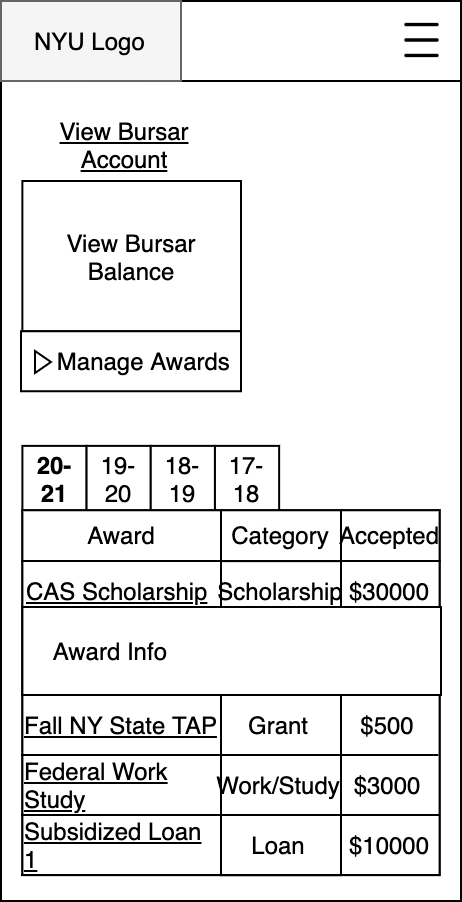

The diagram above was exported from draw.io. Its source (the exported page's mxGraphModel, read from the mxfile embedded in the PNG):
<mxGraphModel dx="2998" dy="-323" grid="1" gridSize="10" guides="1" tooltips="1" connect="1" arrows="1" fold="1" page="1" pageScale="1" pageWidth="850" pageHeight="1100" math="0" shadow="0">
  <root>
    <mxCell id="bExUy66jIIIUD1L80bGr-0" />
    <mxCell id="bExUy66jIIIUD1L80bGr-1" parent="bExUy66jIIIUD1L80bGr-0" />
    <mxCell id="bExUy66jIIIUD1L80bGr-2" value="" style="group" parent="bExUy66jIIIUD1L80bGr-1" connectable="0" vertex="1">
      <mxGeometry x="-880" y="1680" width="230" height="450" as="geometry" />
    </mxCell>
    <mxCell id="bExUy66jIIIUD1L80bGr-3" value="" style="rounded=0;whiteSpace=wrap;html=1;" parent="bExUy66jIIIUD1L80bGr-2" vertex="1">
      <mxGeometry width="230" height="450" as="geometry" />
    </mxCell>
    <mxCell id="bExUy66jIIIUD1L80bGr-4" value="&lt;u&gt;View Bursar Account&lt;/u&gt;" style="rounded=0;whiteSpace=wrap;html=1;opacity=0;" parent="bExUy66jIIIUD1L80bGr-2" vertex="1">
      <mxGeometry x="10.694418604651233" y="56.09756097560967" width="101.62790697674421" height="32.195121951219505" as="geometry" />
    </mxCell>
    <mxCell id="bExUy66jIIIUD1L80bGr-5" value="" style="rounded=0;whiteSpace=wrap;html=1;" parent="bExUy66jIIIUD1L80bGr-2" vertex="1">
      <mxGeometry x="10.697674418604606" y="254.6341463414633" width="208.60465116279076" height="182.4390243902439" as="geometry" />
    </mxCell>
    <mxCell id="bExUy66jIIIUD1L80bGr-6" value="View Bursar Balance" style="rounded=0;whiteSpace=wrap;html=1;" parent="bExUy66jIIIUD1L80bGr-2" vertex="1">
      <mxGeometry x="10.69" y="90" width="109.31" height="75.12" as="geometry" />
    </mxCell>
    <mxCell id="bExUy66jIIIUD1L80bGr-7" value="&lt;span style=&quot;font-size: 11px&quot;&gt;&lt;b&gt;20-21&lt;/b&gt;&lt;/span&gt;" style="rounded=0;whiteSpace=wrap;html=1;" parent="bExUy66jIIIUD1L80bGr-2" vertex="1">
      <mxGeometry x="10.697674418604606" y="222.43902439024396" width="32.09302325581399" height="32.195121951219505" as="geometry" />
    </mxCell>
    <mxCell id="bExUy66jIIIUD1L80bGr-8" value="&lt;font style=&quot;font-size: 11px&quot;&gt;19-20&lt;br&gt;&lt;/font&gt;" style="rounded=0;whiteSpace=wrap;html=1;" parent="bExUy66jIIIUD1L80bGr-2" vertex="1">
      <mxGeometry x="42.79069767441865" y="222.43902439024396" width="32.09302325581399" height="32.195121951219505" as="geometry" />
    </mxCell>
    <mxCell id="bExUy66jIIIUD1L80bGr-9" value="&lt;font style=&quot;font-size: 11px&quot;&gt;18-19&lt;br&gt;&lt;/font&gt;" style="rounded=0;whiteSpace=wrap;html=1;" parent="bExUy66jIIIUD1L80bGr-2" vertex="1">
      <mxGeometry x="74.88372093023258" y="222.43902439024396" width="32.09302325581399" height="32.195121951219505" as="geometry" />
    </mxCell>
    <mxCell id="bExUy66jIIIUD1L80bGr-10" value="&lt;font size=&quot;1&quot;&gt;17-18&lt;/font&gt;" style="rounded=0;whiteSpace=wrap;html=1;" parent="bExUy66jIIIUD1L80bGr-2" vertex="1">
      <mxGeometry x="106.97674418604663" y="222.43902439024396" width="32.09302325581399" height="32.195121951219505" as="geometry" />
    </mxCell>
    <mxCell id="bExUy66jIIIUD1L80bGr-11" value="&lt;font style=&quot;font-size: 11px&quot;&gt;Award&lt;/font&gt;" style="rounded=0;whiteSpace=wrap;html=1;align=center;" parent="bExUy66jIIIUD1L80bGr-2" vertex="1">
      <mxGeometry x="10.7" y="254.63" width="99.3" height="25.37" as="geometry" />
    </mxCell>
    <mxCell id="bExUy66jIIIUD1L80bGr-12" value="&lt;font style=&quot;font-size: 11px&quot;&gt;Category&lt;/font&gt;" style="rounded=0;whiteSpace=wrap;html=1;" parent="bExUy66jIIIUD1L80bGr-2" vertex="1">
      <mxGeometry x="110" y="254.63" width="60" height="25.37" as="geometry" />
    </mxCell>
    <mxCell id="bExUy66jIIIUD1L80bGr-13" value="&lt;font style=&quot;font-size: 9px&quot;&gt;Accepted&lt;/font&gt;" style="rounded=0;whiteSpace=wrap;html=1;" parent="bExUy66jIIIUD1L80bGr-2" vertex="1">
      <mxGeometry x="170" y="254.63" width="49.3" height="25.37" as="geometry" />
    </mxCell>
    <mxCell id="bExUy66jIIIUD1L80bGr-14" value="" style="rounded=0;whiteSpace=wrap;html=1;" parent="bExUy66jIIIUD1L80bGr-2" vertex="1">
      <mxGeometry x="10.7" y="280" width="99.3" height="157" as="geometry" />
    </mxCell>
    <mxCell id="bExUy66jIIIUD1L80bGr-15" value="" style="rounded=0;whiteSpace=wrap;html=1;" parent="bExUy66jIIIUD1L80bGr-2" vertex="1">
      <mxGeometry x="110" y="280.07" width="60" height="157" as="geometry" />
    </mxCell>
    <mxCell id="bExUy66jIIIUD1L80bGr-16" value="" style="rounded=0;whiteSpace=wrap;html=1;" parent="bExUy66jIIIUD1L80bGr-2" vertex="1">
      <mxGeometry x="170" y="280" width="49.3" height="157" as="geometry" />
    </mxCell>
    <mxCell id="bExUy66jIIIUD1L80bGr-17" value="&lt;font size=&quot;1&quot;&gt;&lt;u&gt;CAS Scholarship&lt;/u&gt;&lt;/font&gt;" style="shape=partialRectangle;whiteSpace=wrap;html=1;left=0;right=0;fillColor=none;align=left;" parent="bExUy66jIIIUD1L80bGr-2" vertex="1">
      <mxGeometry x="10.7" y="280" width="99.3" height="30" as="geometry" />
    </mxCell>
    <mxCell id="bExUy66jIIIUD1L80bGr-18" value="&lt;font style=&quot;font-size: 9px&quot;&gt;Scholarship&lt;/font&gt;" style="shape=partialRectangle;whiteSpace=wrap;html=1;left=0;right=0;fillColor=none;align=center;" parent="bExUy66jIIIUD1L80bGr-2" vertex="1">
      <mxGeometry x="110" y="280" width="60" height="30" as="geometry" />
    </mxCell>
    <mxCell id="bExUy66jIIIUD1L80bGr-19" value="&lt;font style=&quot;font-size: 10px&quot;&gt;$30000&lt;/font&gt;" style="shape=partialRectangle;whiteSpace=wrap;html=1;left=0;right=0;fillColor=none;align=center;" parent="bExUy66jIIIUD1L80bGr-2" vertex="1">
      <mxGeometry x="170" y="280" width="49.3" height="30" as="geometry" />
    </mxCell>
    <mxCell id="bExUy66jIIIUD1L80bGr-20" value="&lt;font size=&quot;1&quot;&gt;&lt;u&gt;Fall NY State TAP&lt;/u&gt;&lt;/font&gt;" style="shape=partialRectangle;whiteSpace=wrap;html=1;left=0;right=0;fillColor=none;align=left;" parent="bExUy66jIIIUD1L80bGr-2" vertex="1">
      <mxGeometry x="10" y="347" width="99.3" height="30" as="geometry" />
    </mxCell>
    <mxCell id="bExUy66jIIIUD1L80bGr-21" value="Grant" style="shape=partialRectangle;whiteSpace=wrap;html=1;left=0;right=0;fillColor=none;align=center;fontSize=10;" parent="bExUy66jIIIUD1L80bGr-2" vertex="1">
      <mxGeometry x="109.3" y="347" width="60" height="30" as="geometry" />
    </mxCell>
    <mxCell id="bExUy66jIIIUD1L80bGr-22" value="&lt;u&gt;Federal Work Study&lt;/u&gt;" style="shape=partialRectangle;whiteSpace=wrap;html=1;left=0;right=0;fillColor=none;fontSize=10;align=left;" parent="bExUy66jIIIUD1L80bGr-2" vertex="1">
      <mxGeometry x="10" y="377" width="99.3" height="30" as="geometry" />
    </mxCell>
    <mxCell id="bExUy66jIIIUD1L80bGr-23" value="&lt;font style=&quot;font-size: 9px&quot;&gt;Work/Study&lt;/font&gt;" style="shape=partialRectangle;whiteSpace=wrap;html=1;left=0;right=0;fillColor=none;fontSize=10;align=center;" parent="bExUy66jIIIUD1L80bGr-2" vertex="1">
      <mxGeometry x="109.3" y="377" width="60" height="30" as="geometry" />
    </mxCell>
    <mxCell id="bExUy66jIIIUD1L80bGr-24" value="&lt;font style=&quot;font-size: 10px&quot;&gt;$3000&lt;/font&gt;" style="shape=partialRectangle;whiteSpace=wrap;html=1;left=0;right=0;fillColor=none;fontSize=10;align=center;" parent="bExUy66jIIIUD1L80bGr-2" vertex="1">
      <mxGeometry x="169.3" y="377" width="49.3" height="30" as="geometry" />
    </mxCell>
    <mxCell id="bExUy66jIIIUD1L80bGr-25" value="&lt;u&gt;Subsidized Loan 1&lt;/u&gt;" style="shape=partialRectangle;whiteSpace=wrap;html=1;left=0;right=0;fillColor=none;fontSize=10;align=left;" parent="bExUy66jIIIUD1L80bGr-2" vertex="1">
      <mxGeometry x="10" y="407" width="99.3" height="30" as="geometry" />
    </mxCell>
    <mxCell id="bExUy66jIIIUD1L80bGr-26" value="Loan" style="shape=partialRectangle;whiteSpace=wrap;html=1;left=0;right=0;fillColor=none;fontSize=10;align=center;" parent="bExUy66jIIIUD1L80bGr-2" vertex="1">
      <mxGeometry x="108.6" y="407" width="60" height="30" as="geometry" />
    </mxCell>
    <mxCell id="bExUy66jIIIUD1L80bGr-27" value="&lt;font style=&quot;font-size: 10px&quot;&gt;$10000&lt;/font&gt;" style="shape=partialRectangle;whiteSpace=wrap;html=1;left=0;right=0;fillColor=none;fontSize=10;align=center;" parent="bExUy66jIIIUD1L80bGr-2" vertex="1">
      <mxGeometry x="168.60000000000002" y="407" width="50.7" height="30" as="geometry" />
    </mxCell>
    <mxCell id="bExUy66jIIIUD1L80bGr-28" value="&amp;nbsp; &amp;nbsp; Manage Awards" style="rounded=0;whiteSpace=wrap;html=1;sketch=0;align=center;" parent="bExUy66jIIIUD1L80bGr-2" vertex="1">
      <mxGeometry x="10" y="165.12" width="110" height="30" as="geometry" />
    </mxCell>
    <mxCell id="bExUy66jIIIUD1L80bGr-29" value="" style="group" parent="bExUy66jIIIUD1L80bGr-2" connectable="0" vertex="1">
      <mxGeometry width="230" height="40" as="geometry" />
    </mxCell>
    <mxCell id="bExUy66jIIIUD1L80bGr-30" value="" style="rounded=0;whiteSpace=wrap;html=1;" parent="bExUy66jIIIUD1L80bGr-29" vertex="1">
      <mxGeometry width="230" height="40" as="geometry" />
    </mxCell>
    <mxCell id="bExUy66jIIIUD1L80bGr-31" value="" style="rounded=0;whiteSpace=wrap;html=1;fillColor=#f5f5f5;strokeColor=#666666;fontColor=#333333;" parent="bExUy66jIIIUD1L80bGr-29" vertex="1">
      <mxGeometry width="90" height="40" as="geometry" />
    </mxCell>
    <mxCell id="bExUy66jIIIUD1L80bGr-32" value="NYU Logo" style="text;html=1;strokeColor=none;fillColor=none;align=left;verticalAlign=middle;whiteSpace=wrap;rounded=0;" parent="bExUy66jIIIUD1L80bGr-29" vertex="1">
      <mxGeometry x="15" y="10" width="70" height="20" as="geometry" />
    </mxCell>
    <mxCell id="bExUy66jIIIUD1L80bGr-33" value="&lt;span style=&quot;color: rgba(0 , 0 , 0 , 0) ; font-family: monospace ; font-size: 0px ; background-color: rgb(248 , 249 , 250)&quot;&gt;%3CmxGraphModel%3E%3Croot%3E%3CmxCell%20id%3D%220%22%2F%3E%3CmxCell%20id%3D%221%22%20parent%3D%220%22%2F%3E%3CmxCell%20id%3D%222%22%20value%3D%22%22%20style%3D%22group%22%20vertex%3D%221%22%20connectable%3D%220%22%20parent%3D%221%22%3E%3CmxGeometry%20x%3D%22-150%22%20y%3D%221160%22%20width%3D%22230%22%20height%3D%22350%22%20as%3D%22geometry%22%2F%3E%3C%2FmxCell%3E%3CmxCell%20id%3D%223%22%20value%3D%22Spring%202021%22%20style%3D%22text%3Bhtml%3D1%3BstrokeColor%3Dnone%3BfillColor%3Dnone%3Balign%3Dleft%3BverticalAlign%3Dmiddle%3BwhiteSpace%3Dwrap%3Brounded%3D0%3BfontStyle%3D1%3BfontSize%3D14%3B%22%20vertex%3D%221%22%20parent%3D%222%22%3E%3CmxGeometry%20x%3D%2212%22%20y%3D%2250%22%20width%3D%22125%22%20height%3D%2220%22%20as%3D%22geometry%22%2F%3E%3C%2FmxCell%3E%3CmxCell%20id%3D%224%22%20value%3D%22%22%20style%3D%22group%22%20connectable%3D%220%22%20vertex%3D%221%22%20parent%3D%222%22%3E%3CmxGeometry%20y%3D%2276.5%22%20width%3D%22230%22%20height%3D%2260%22%20as%3D%22geometry%22%2F%3E%3C%2FmxCell%3E%3CmxCell%20id%3D%225%22%20value%3D%22%22%20style%3D%22rounded%3D0%3BwhiteSpace%3Dwrap%3Bhtml%3D1%3B%22%20vertex%3D%221%22%20parent%3D%224%22%3E%3CmxGeometry%20width%3D%22230%22%20height%3D%2260%22%20as%3D%22geometry%22%2F%3E%3C%2FmxCell%3E%3CmxCell%20id%3D%226%22%20value%3D%22%26lt%3Bdiv%26gt%3BAgile%20(CSCIUA%20480)%26lt%3B%2Fdiv%26gt%3B%26lt%3Bspan%20style%3D%26quot%3Btext-align%3A%20center%26quot%3B%26gt%3B%26lt%3Bdiv%20style%3D%26quot%3Btext-align%3A%20left%26quot%3B%26gt%3BAmos%20Bloomberg%2C%20Online%26lt%3B%2Fdiv%26gt%3B%26lt%3B%2Fspan%26gt%3B%26lt%3Bspan%20style%3D%26quot%3Btext-align%3A%20center%26quot%3B%26gt%3B%26lt%3Bdiv%20style%3D%26quot%3Btext-align%3A%20left%26quot%3B%26gt%3BMon%2C%20Wed%20-%203%3A30%20-%204%3A45PM%26lt%3B%2Fdiv%26gt%3B%26lt%3B%2Fspan%26gt%3B%22%20style%3D%22text%3Bhtml%3D1%3BstrokeColor%3Dnone%3BfillColor%3Dnone%3Balign%3Dleft%3BverticalAlign%3Dmiddle%3BwhiteSpace%3Dwrap%3Brounded%3D0%3BfontSize%3D12%3Bexpand%3D1%3B%22%20vertex%3D%221%22%20parent%3D%224%22%3E%3CmxGeometry%20x%3D%2213.127142857142857%22%20y%3D%223.5%22%20width%3D%22204.2857142857143%22%20height%3D%2253%22%20as%3D%22geometry%22%2F%3E%3C%2FmxCell%3E%3CmxCell%20id%3D%227%22%20value%3D%22%26lt%3Bu%26gt%3BDetails%26lt%3B%2Fu%26gt%3B%22%20style%3D%22text%3Bhtml%3D1%3BstrokeColor%3Dnone%3BfillColor%3Dnone%3Balign%3Dright%3BverticalAlign%3Dmiddle%3BwhiteSpace%3Dwrap%3Brounded%3D0%3BfontSize%3D12%3B%22%20vertex%3D%221%22%20parent%3D%224%22%3E%3CmxGeometry%20x%3D%22171.54809523809524%22%20y%3D%2220%22%20width%3D%2241.904761904761905%22%20height%3D%2220%22%20as%3D%22geometry%22%2F%3E%3C%2FmxCell%3E%3CmxCell%20id%3D%228%22%20value%3D%22%22%20style%3D%22group%22%20connectable%3D%220%22%20vertex%3D%221%22%20parent%3D%222%22%3E%3CmxGeometry%20y%3D%22136%22%20width%3D%22230%22%20height%3D%2260%22%20as%3D%22geometry%22%2F%3E%3C%2FmxCell%3E%3CmxCell%20id%3D%229%22%20value%3D%22%22%20style%3D%22rounded%3D0%3BwhiteSpace%3Dwrap%3Bhtml%3D1%3B%22%20vertex%3D%221%22%20parent%3D%228%22%3E%3CmxGeometry%20width%3D%22230%22%20height%3D%2260%22%20as%3D%22geometry%22%2F%3E%3C%2FmxCell%3E%3CmxCell%20id%3D%2210%22%20value%3D%22%26lt%3Bdiv%26gt%3BAgile%20(CSCIUA%20480)%26lt%3B%2Fdiv%26gt%3B%26lt%3Bspan%20style%3D%26quot%3Btext-align%3A%20center%26quot%3B%26gt%3B%26lt%3Bdiv%20style%3D%26quot%3Btext-align%3A%20left%26quot%3B%26gt%3BAmos%20Bloomberg%2C%20Online%26lt%3B%2Fdiv%26gt%3B%26lt%3B%2Fspan%26gt%3B%26lt%3Bspan%20style%3D%26quot%3Btext-align%3A%20center%26quot%3B%26gt%3B%26lt%3Bdiv%20style%3D%26quot%3Btext-align%3A%20left%26quot%3B%26gt%3BMon%2C%20Wed%20-%203%3A30%20-%204%3A45PM%26lt%3B%2Fdiv%26gt%3B%26lt%3B%2Fspan%26gt%3B%22%20style%3D%22text%3Bhtml%3D1%3BstrokeColor%3Dnone%3BfillColor%3Dnone%3Balign%3Dleft%3BverticalAlign%3Dmiddle%3BwhiteSpace%3Dwrap%3Brounded%3D0%3BfontSize%3D12%3Bexpand%3D1%3B%22%20vertex%3D%221%22%20parent%3D%228%22%3E%3CmxGeometry%20x%3D%2213.127142857142857%22%20y%3D%223.5%22%20width%3D%22204.2857142857143%22%20height%3D%2253%22%20as%3D%22geometry%22%2F%3E%3C%2FmxCell%3E%3CmxCell%20id%3D%2211%22%20value%3D%22%26lt%3Bu%26gt%3BDetails%26lt%3B%2Fu%26gt%3B%22%20style%3D%22text%3Bhtml%3D1%3BstrokeColor%3Dnone%3BfillColor%3Dnone%3Balign%3Dright%3BverticalAlign%3Dmiddle%3BwhiteSpace%3Dwrap%3Brounded%3D0%3BfontSize%3D12%3B%22%20vertex%3D%221%22%20parent%3D%228%22%3E%3CmxGeometry%20x%3D%22171.54809523809524%22%20y%3D%2220%22%20width%3D%2241.904761904761905%22%20height%3D%2220%22%20as%3D%22geometry%22%2F%3E%3C%2FmxCell%3E%3CmxCell%20id%3D%2212%22%20value%3D%22%22%20style%3D%22group%22%20connectable%3D%220%22%20vertex%3D%221%22%20parent%3D%222%22%3E%3CmxGeometry%20y%3D%22196%22%20width%3D%22230%22%20height%3D%2260%22%20as%3D%22geometry%22%2F%3E%3C%2FmxCell%3E%3CmxCell%20id%3D%2213%22%20value%3D%22%22%20style%3D%22rounded%3D0%3BwhiteSpace%3Dwrap%3Bhtml%3D1%3B%22%20vertex%3D%221%22%20parent%3D%2212%22%3E%3CmxGeometry%20width%3D%22230%22%20height%3D%2260%22%20as%3D%22geometry%22%2F%3E%3C%2FmxCell%3E%3CmxCell%20id%3D%2214%22%20value%3D%22%26lt%3Bdiv%26gt%3BAgile%20(CSCIUA%20480)%26lt%3B%2Fdiv%26gt%3B%26lt%3Bspan%20style%3D%26quot%3Btext-align%3A%20center%26quot%3B%26gt%3B%26lt%3Bdiv%20style%3D%26quot%3Btext-align%3A%20left%26quot%3B%26gt%3BAmos%20Bloomberg%2C%20Online%26lt%3B%2Fdiv%26gt%3B%26lt%3B%2Fspan%26gt%3B%26lt%3Bspan%20style%3D%26quot%3Btext-align%3A%20center%26quot%3B%26gt%3B%26lt%3Bdiv%20style%3D%26quot%3Btext-align%3A%20left%26quot%3B%26gt%3BMon%2C%20Wed%20-%203%3A30%20-%204%3A45PM%26lt%3B%2Fdiv%26gt%3B%26lt%3B%2Fspan%26gt%3B%22%20style%3D%22text%3Bhtml%3D1%3BstrokeColor%3Dnone%3BfillColor%3Dnone%3Balign%3Dleft%3BverticalAlign%3Dmiddle%3BwhiteSpace%3Dwrap%3Brounded%3D0%3BfontSize%3D12%3Bexpand%3D1%3B%22%20vertex%3D%221%22%20parent%3D%2212%22%3E%3CmxGeometry%20x%3D%2213.127142857142857%22%20y%3D%223.5%22%20width%3D%22204.2857142857143%22%20height%3D%2253%22%20as%3D%22geometry%22%2F%3E%3C%2FmxCell%3E%3CmxCell%20id%3D%2215%22%20value%3D%22%26lt%3Bu%26gt%3BDetails%26lt%3B%2Fu%26gt%3B%22%20style%3D%22text%3Bhtml%3D1%3BstrokeColor%3Dnone%3BfillColor%3Dnone%3Balign%3Dright%3BverticalAlign%3Dmiddle%3BwhiteSpace%3Dwrap%3Brounded%3D0%3BfontSize%3D12%3B%22%20vertex%3D%221%22%20parent%3D%2212%22%3E%3CmxGeometry%20x%3D%22171.54809523809524%22%20y%3D%2220%22%20width%3D%2241.904761904761905%22%20height%3D%2220%22%20as%3D%22geometry%22%2F%3E%3C%2FmxCell%3E%3CmxCell%20id%3D%2216%22%20value%3D%22%22%20style%3D%22group%22%20connectable%3D%220%22%20vertex%3D%221%22%20parent%3D%222%22%3E%3CmxGeometry%20y%3D%22256%22%20width%3D%22230%22%20height%3D%2260%22%20as%3D%22geometry%22%2F%3E%3C%2FmxCell%3E%3CmxCell%20id%3D%2217%22%20value%3D%22%22%20style%3D%22rounded%3D0%3BwhiteSpace%3Dwrap%3Bhtml%3D1%3B%22%20vertex%3D%221%22%20parent%3D%2216%22%3E%3CmxGeometry%20width%3D%22230%22%20height%3D%2260%22%20as%3D%22geometry%22%2F%3E%3C%2FmxCell%3E%3CmxCell%20id%3D%2218%22%20value%3D%22%26lt%3Bdiv%26gt%3BAgile%20(CSCIUA%20480)%26lt%3B%2Fdiv%26gt%3B%26lt%3Bspan%20style%3D%26quot%3Btext-align%3A%20center%26quot%3B%26gt%3B%26lt%3Bdiv%20style%3D%26quot%3Btext-align%3A%20left%26quot%3B%26gt%3BAmos%20Bloomberg%2C%20Online%26lt%3B%2Fdiv%26gt%3B%26lt%3B%2Fspan%26gt%3B%26lt%3Bspan%20style%3D%26quot%3Btext-align%3A%20center%26quot%3B%26gt%3B%26lt%3Bdiv%20style%3D%26quot%3Btext-align%3A%20left%26quot%3B%26gt%3BMon%2C%20Wed%20-%203%3A30%20-%204%3A45PM%26lt%3B%2Fdiv%26gt%3B%26lt%3B%2Fspan%26gt%3B%22%20style%3D%22text%3Bhtml%3D1%3BstrokeColor%3Dnone%3BfillColor%3Dnone%3Balign%3Dleft%3BverticalAlign%3Dmiddle%3BwhiteSpace%3Dwrap%3Brounded%3D0%3BfontSize%3D12%3Bexpand%3D1%3B%22%20vertex%3D%221%22%20parent%3D%2216%22%3E%3CmxGeometry%20x%3D%2213.127142857142857%22%20y%3D%223.5%22%20width%3D%22204.2857142857143%22%20height%3D%2253%22%20as%3D%22geometry%22%2F%3E%3C%2FmxCell%3E%3CmxCell%20id%3D%2219%22%20value%3D%22%26lt%3Bu%26gt%3BDetails%26lt%3B%2Fu%26gt%3B%22%20style%3D%22text%3Bhtml%3D1%3BstrokeColor%3Dnone%3BfillColor%3Dnone%3Balign%3Dright%3BverticalAlign%3Dmiddle%3BwhiteSpace%3Dwrap%3Brounded%3D0%3BfontSize%3D12%3B%22%20vertex%3D%221%22%20parent%3D%2216%22%3E%3CmxGeometry%20x%3D%22171.54809523809524%22%20y%3D%2220%22%20width%3D%2241.904761904761905%22%20height%3D%2220%22%20as%3D%22geometry%22%2F%3E%3C%2FmxCell%3E%3CmxCell%20id%3D%2220%22%20value%3D%22%26lt%3Bu%26gt%3BBrowse%20class%20catalog%26lt%3B%2Fu%26gt%3B%22%20style%3D%22rounded%3D0%3BwhiteSpace%3Dwrap%3Bhtml%3D1%3B%22%20vertex%3D%221%22%20parent%3D%222%22%3E%3CmxGeometry%20y%3D%22316%22%20width%3D%22230%22%20height%3D%2234%22%20as%3D%22geometry%22%2F%3E%3C%2FmxCell%3E%3CmxCell%20id%3D%2221%22%20value%3D%22%22%20style%3D%22group%22%20connectable%3D%220%22%20vertex%3D%221%22%20parent%3D%222%22%3E%3CmxGeometry%20width%3D%22230%22%20height%3D%2240%22%20as%3D%22geometry%22%2F%3E%3C%2FmxCell%3E%3CmxCell%20id%3D%2222%22%20value%3D%22%22%20style%3D%22rounded%3D0%3BwhiteSpace%3Dwrap%3Bhtml%3D1%3B%22%20vertex%3D%221%22%20parent%3D%2221%22%3E%3CmxGeometry%20width%3D%22230%22%20height%3D%2240%22%20as%3D%22geometry%22%2F%3E%3C%2FmxCell%3E%3CmxCell%20id%3D%2223%22%20value%3D%22%22%20style%3D%22rounded%3D0%3BwhiteSpace%3Dwrap%3Bhtml%3D1%3BfillColor%3D%23f5f5f5%3BstrokeColor%3D%23666666%3BfontColor%3D%23333333%3B%22%20vertex%3D%221%22%20parent%3D%2221%22%3E%3CmxGeometry%20width%3D%2290%22%20height%3D%2240%22%20as%3D%22geometry%22%2F%3E%3C%2FmxCell%3E%3CmxCell%20id%3D%2224%22%20value%3D%22NYU%20Logo%22%20style%3D%22text%3Bhtml%3D1%3BstrokeColor%3Dnone%3BfillColor%3Dnone%3Balign%3Dleft%3BverticalAlign%3Dmiddle%3BwhiteSpace%3Dwrap%3Brounded%3D0%3B%22%20vertex%3D%221%22%20parent%3D%2221%22%3E%3CmxGeometry%20x%3D%2210%22%20y%3D%2210%22%20width%3D%2270%22%20height%3D%2220%22%20as%3D%22geometry%22%2F%3E%3C%2FmxCell%3E%3CmxCell%20id%3D%2225%22%20value%3D%22%22%20style%3D%22shape%3Dimage%3Bhtml%3D1%3BverticalAlign%3Dtop%3BverticalLabelPosition%3Dbottom%3BlabelBackgroundColor%3D%23ffffff%3BimageAspect%3D0%3Baspect%3Dfixed%3Bimage%3Dhttps%3A%2F%2Fcdn1.iconfinder.com%2Fdata%2Ficons%2Fjumpicon-basic-ui-line-1%2F32%2F-_Hamburger-Menu-More-Navigation--128.png%22%20vertex%3D%221%22%20parent%3D%2221%22%3E%3CmxGeometry%20x%3D%22195.01%22%20y%3D%226.25%22%20width%3D%2227.5%22%20height%3D%2227.5%22%20as%3D%22geometry%22%2F%3E%3C%2FmxCell%3E%3CmxCell%20id%3D%2226%22%20value%3D%22Edit%22%20style%3D%22text%3Bhtml%3D1%3BstrokeColor%3Dnone%3BfillColor%3Dnone%3Balign%3Dcenter%3BverticalAlign%3Dmiddle%3BwhiteSpace%3Dwrap%3Brounded%3D0%3BfontStyle%3D4%22%20vertex%3D%221%22%20parent%3D%222%22%3E%3CmxGeometry%20x%3D%22180%22%20y%3D%2250%22%20width%3D%2240%22%20height%3D%2220%22%20as%3D%22geometry%22%2F%3E%3C%2FmxCell%3E%3C%2Froot%3E%3C%2FmxGraphModel%3E&lt;/span&gt;" style="shape=image;html=1;verticalAlign=top;verticalLabelPosition=bottom;labelBackgroundColor=#ffffff;imageAspect=0;aspect=fixed;image=https://cdn1.iconfinder.com/data/icons/jumpicon-basic-ui-line-1/32/-_Hamburger-Menu-More-Navigation--128.png" parent="bExUy66jIIIUD1L80bGr-29" vertex="1">
      <mxGeometry x="197" y="6.25" width="27.5" height="27.5" as="geometry" />
    </mxCell>
    <mxCell id="bExUy66jIIIUD1L80bGr-34" value="" style="triangle;whiteSpace=wrap;html=1;shadow=0;sketch=0;" parent="bExUy66jIIIUD1L80bGr-2" vertex="1">
      <mxGeometry x="17" y="175" width="8" height="11" as="geometry" />
    </mxCell>
    <mxCell id="bExUy66jIIIUD1L80bGr-35" value="&lt;font style=&quot;font-size: 10px&quot;&gt;$500&lt;/font&gt;" style="shape=partialRectangle;whiteSpace=wrap;html=1;left=0;right=0;fillColor=none;fontSize=10;align=center;" parent="bExUy66jIIIUD1L80bGr-2" vertex="1">
      <mxGeometry x="169.3" y="347" width="49.3" height="30" as="geometry" />
    </mxCell>
    <mxCell id="bExUy66jIIIUD1L80bGr-36" value="&amp;nbsp; &amp;nbsp; Award Info" style="rounded=0;whiteSpace=wrap;html=1;shadow=0;sketch=0;align=left;" parent="bExUy66jIIIUD1L80bGr-2" vertex="1">
      <mxGeometry x="10.7" y="303" width="209.3" height="44" as="geometry" />
    </mxCell>
  </root>
</mxGraphModel>